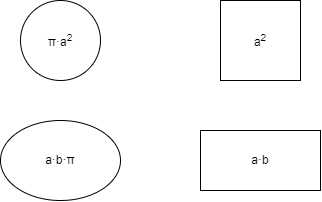

The diagram above was exported from draw.io. Its source (the exported page's mxGraphModel, read from the mxfile embedded in the PNG):
<mxGraphModel dx="899" dy="644" grid="1" gridSize="10" guides="1" tooltips="1" connect="1" arrows="1" fold="1" page="1" pageScale="1" pageWidth="1654" pageHeight="1169" math="0" shadow="0">
  <root>
    <mxCell id="0" />
    <mxCell id="1" parent="0" />
    <mxCell id="3" value="a·b" style="rounded=0;whiteSpace=wrap;html=1;" vertex="1" parent="1">
      <mxGeometry x="360" y="250" width="120" height="60" as="geometry" />
    </mxCell>
    <mxCell id="5" value="a·b·π" style="ellipse;whiteSpace=wrap;html=1;" vertex="1" parent="1">
      <mxGeometry x="160" y="240" width="120" height="80" as="geometry" />
    </mxCell>
    <mxCell id="7" value="π·a&lt;sup&gt;2&lt;/sup&gt;" style="ellipse;whiteSpace=wrap;html=1;aspect=fixed;" vertex="1" parent="1">
      <mxGeometry x="180" y="120" width="80" height="80" as="geometry" />
    </mxCell>
    <mxCell id="9" value="a&lt;sup&gt;2&lt;/sup&gt;" style="whiteSpace=wrap;html=1;aspect=fixed;" vertex="1" parent="1">
      <mxGeometry x="380" y="120" width="80" height="80" as="geometry" />
    </mxCell>
  </root>
</mxGraphModel>